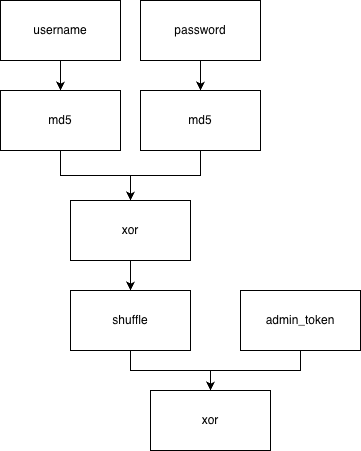

The diagram above was exported from draw.io. Its source (the exported page's mxGraphModel, read from the mxfile embedded in the PNG):
<mxGraphModel dx="1341" dy="877" grid="1" gridSize="10" guides="1" tooltips="1" connect="1" arrows="1" fold="1" page="1" pageScale="1" pageWidth="827" pageHeight="1169" math="0" shadow="0">
  <root>
    <mxCell id="0" />
    <mxCell id="1" parent="0" />
    <mxCell id="4zkspa12BjMBFY3A1w4c-6" value="" style="edgeStyle=orthogonalEdgeStyle;rounded=0;orthogonalLoop=1;jettySize=auto;html=1;" parent="1" source="4zkspa12BjMBFY3A1w4c-1" target="4zkspa12BjMBFY3A1w4c-5" edge="1">
      <mxGeometry relative="1" as="geometry" />
    </mxCell>
    <mxCell id="4zkspa12BjMBFY3A1w4c-1" value="username" style="rounded=0;whiteSpace=wrap;html=1;" parent="1" vertex="1">
      <mxGeometry x="130" y="120" width="120" height="60" as="geometry" />
    </mxCell>
    <mxCell id="4zkspa12BjMBFY3A1w4c-8" value="" style="edgeStyle=orthogonalEdgeStyle;rounded=0;orthogonalLoop=1;jettySize=auto;html=1;" parent="1" source="4zkspa12BjMBFY3A1w4c-2" target="4zkspa12BjMBFY3A1w4c-7" edge="1">
      <mxGeometry relative="1" as="geometry" />
    </mxCell>
    <mxCell id="4zkspa12BjMBFY3A1w4c-2" value="password" style="rounded=0;whiteSpace=wrap;html=1;" parent="1" vertex="1">
      <mxGeometry x="270" y="120" width="120" height="60" as="geometry" />
    </mxCell>
    <mxCell id="4zkspa12BjMBFY3A1w4c-10" value="" style="edgeStyle=orthogonalEdgeStyle;rounded=0;orthogonalLoop=1;jettySize=auto;html=1;" parent="1" source="4zkspa12BjMBFY3A1w4c-5" target="4zkspa12BjMBFY3A1w4c-9" edge="1">
      <mxGeometry relative="1" as="geometry" />
    </mxCell>
    <mxCell id="4zkspa12BjMBFY3A1w4c-5" value="md5" style="whiteSpace=wrap;html=1;rounded=0;" parent="1" vertex="1">
      <mxGeometry x="130" y="210" width="120" height="60" as="geometry" />
    </mxCell>
    <mxCell id="4zkspa12BjMBFY3A1w4c-11" style="edgeStyle=orthogonalEdgeStyle;rounded=0;orthogonalLoop=1;jettySize=auto;html=1;exitX=0.5;exitY=1;exitDx=0;exitDy=0;entryX=0.5;entryY=0;entryDx=0;entryDy=0;" parent="1" source="4zkspa12BjMBFY3A1w4c-7" target="4zkspa12BjMBFY3A1w4c-9" edge="1">
      <mxGeometry relative="1" as="geometry" />
    </mxCell>
    <mxCell id="4zkspa12BjMBFY3A1w4c-7" value="md5" style="rounded=0;whiteSpace=wrap;html=1;" parent="1" vertex="1">
      <mxGeometry x="270" y="210" width="120" height="60" as="geometry" />
    </mxCell>
    <mxCell id="4zkspa12BjMBFY3A1w4c-13" value="" style="edgeStyle=orthogonalEdgeStyle;rounded=0;orthogonalLoop=1;jettySize=auto;html=1;" parent="1" source="4zkspa12BjMBFY3A1w4c-9" target="4zkspa12BjMBFY3A1w4c-12" edge="1">
      <mxGeometry relative="1" as="geometry" />
    </mxCell>
    <mxCell id="4zkspa12BjMBFY3A1w4c-9" value="xor" style="whiteSpace=wrap;html=1;rounded=0;" parent="1" vertex="1">
      <mxGeometry x="200" y="320" width="120" height="60" as="geometry" />
    </mxCell>
    <mxCell id="4zkspa12BjMBFY3A1w4c-16" value="" style="edgeStyle=orthogonalEdgeStyle;rounded=0;orthogonalLoop=1;jettySize=auto;html=1;" parent="1" source="4zkspa12BjMBFY3A1w4c-12" target="4zkspa12BjMBFY3A1w4c-15" edge="1">
      <mxGeometry relative="1" as="geometry" />
    </mxCell>
    <mxCell id="4zkspa12BjMBFY3A1w4c-12" value="shuffle" style="whiteSpace=wrap;html=1;rounded=0;" parent="1" vertex="1">
      <mxGeometry x="200" y="410" width="120" height="60" as="geometry" />
    </mxCell>
    <mxCell id="4zkspa12BjMBFY3A1w4c-17" style="edgeStyle=orthogonalEdgeStyle;rounded=0;orthogonalLoop=1;jettySize=auto;html=1;entryX=0.5;entryY=0;entryDx=0;entryDy=0;" parent="1" source="4zkspa12BjMBFY3A1w4c-14" target="4zkspa12BjMBFY3A1w4c-15" edge="1">
      <mxGeometry relative="1" as="geometry" />
    </mxCell>
    <mxCell id="4zkspa12BjMBFY3A1w4c-14" value="admin_token" style="whiteSpace=wrap;html=1;rounded=0;" parent="1" vertex="1">
      <mxGeometry x="370" y="410" width="120" height="60" as="geometry" />
    </mxCell>
    <mxCell id="4zkspa12BjMBFY3A1w4c-15" value="xor" style="whiteSpace=wrap;html=1;rounded=0;" parent="1" vertex="1">
      <mxGeometry x="280" y="510" width="120" height="60" as="geometry" />
    </mxCell>
  </root>
</mxGraphModel>